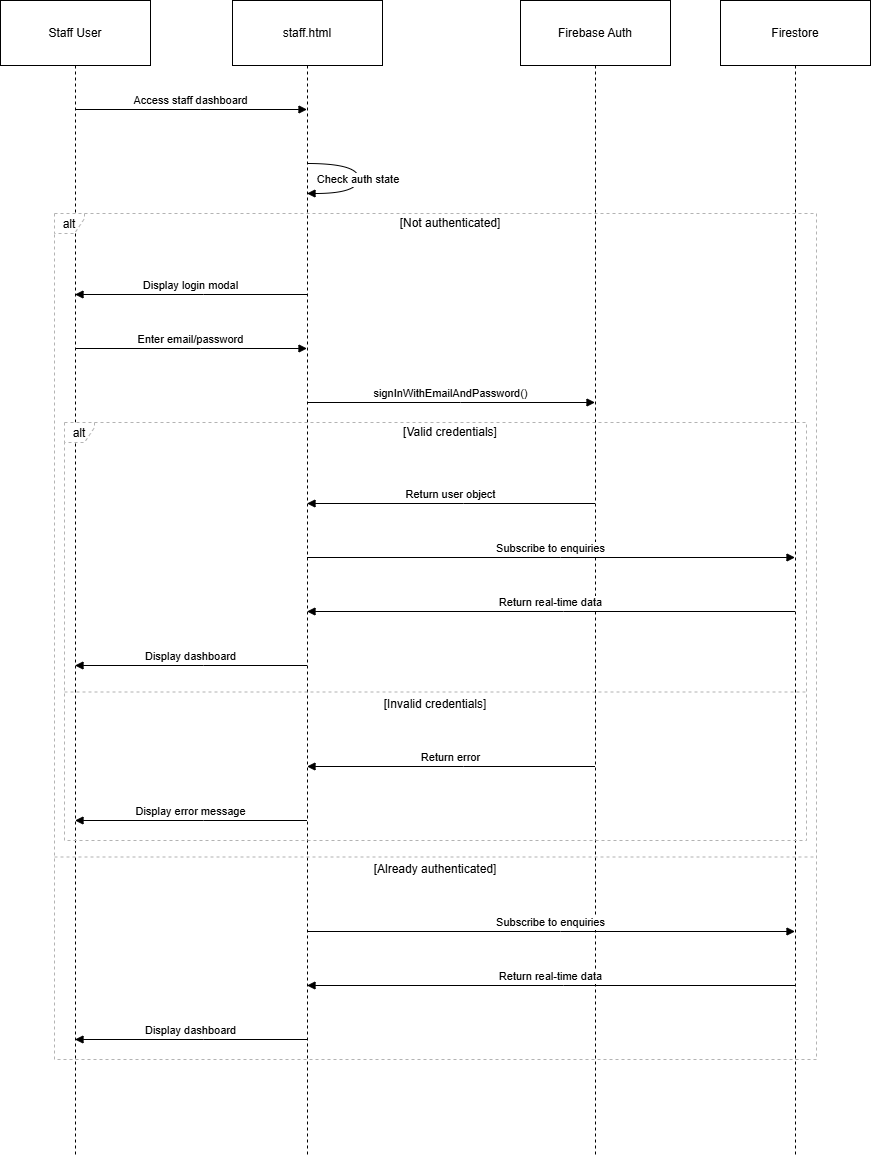

The diagram above was exported from draw.io. Its source (the exported page's mxGraphModel, read from the mxfile embedded in the PNG):
<mxGraphModel dx="1042" dy="562" grid="1" gridSize="10" guides="1" tooltips="1" connect="1" arrows="1" fold="1" page="1" pageScale="1" pageWidth="850" pageHeight="1100" math="0" shadow="0">
  <root>
    <mxCell id="0" />
    <mxCell id="1" parent="0" />
    <mxCell id="uKJVWbgDNkKn-exBy8m8-1" parent="1" style="shape=umlLifeline;perimeter=lifelinePerimeter;whiteSpace=wrap;container=1;dropTarget=0;collapsible=0;recursiveResize=0;outlineConnect=0;portConstraint=eastwest;newEdgeStyle={&quot;edgeStyle&quot;:&quot;elbowEdgeStyle&quot;,&quot;elbow&quot;:&quot;vertical&quot;,&quot;curved&quot;:0,&quot;rounded&quot;:0};size=65;" value="Staff User" vertex="1">
      <mxGeometry height="1154" width="150" x="20" y="20" as="geometry" />
    </mxCell>
    <mxCell id="uKJVWbgDNkKn-exBy8m8-2" parent="1" style="shape=umlLifeline;perimeter=lifelinePerimeter;whiteSpace=wrap;container=1;dropTarget=0;collapsible=0;recursiveResize=0;outlineConnect=0;portConstraint=eastwest;newEdgeStyle={&quot;edgeStyle&quot;:&quot;elbowEdgeStyle&quot;,&quot;elbow&quot;:&quot;vertical&quot;,&quot;curved&quot;:0,&quot;rounded&quot;:0};size=65;" value="staff.html" vertex="1">
      <mxGeometry height="1154" width="150" x="252" y="20" as="geometry" />
    </mxCell>
    <mxCell id="uKJVWbgDNkKn-exBy8m8-3" parent="1" style="shape=umlLifeline;perimeter=lifelinePerimeter;whiteSpace=wrap;container=1;dropTarget=0;collapsible=0;recursiveResize=0;outlineConnect=0;portConstraint=eastwest;newEdgeStyle={&quot;edgeStyle&quot;:&quot;elbowEdgeStyle&quot;,&quot;elbow&quot;:&quot;vertical&quot;,&quot;curved&quot;:0,&quot;rounded&quot;:0};size=65;" value="Firebase Auth" vertex="1">
      <mxGeometry height="1154" width="150" x="540" y="20" as="geometry" />
    </mxCell>
    <mxCell id="uKJVWbgDNkKn-exBy8m8-4" parent="1" style="shape=umlLifeline;perimeter=lifelinePerimeter;whiteSpace=wrap;container=1;dropTarget=0;collapsible=0;recursiveResize=0;outlineConnect=0;portConstraint=eastwest;newEdgeStyle={&quot;edgeStyle&quot;:&quot;elbowEdgeStyle&quot;,&quot;elbow&quot;:&quot;vertical&quot;,&quot;curved&quot;:0,&quot;rounded&quot;:0};size=65;" value="Firestore" vertex="1">
      <mxGeometry height="1154" width="150" x="740" y="20" as="geometry" />
    </mxCell>
    <mxCell id="uKJVWbgDNkKn-exBy8m8-5" parent="1" style="shape=umlFrame;dashed=1;pointerEvents=0;dropTarget=0;strokeColor=#B3B3B3;height=20;width=30" value="alt" vertex="1">
      <mxGeometry height="418" width="742" x="84" y="442" as="geometry" />
    </mxCell>
    <mxCell id="uKJVWbgDNkKn-exBy8m8-6" parent="uKJVWbgDNkKn-exBy8m8-5" style="text;strokeColor=none;fillColor=none;align=center;verticalAlign=middle;whiteSpace=wrap;" value="[Valid credentials]" vertex="1">
      <mxGeometry height="20" width="712" x="30" as="geometry" />
    </mxCell>
    <mxCell id="uKJVWbgDNkKn-exBy8m8-7" parent="uKJVWbgDNkKn-exBy8m8-5" style="shape=line;dashed=1;whiteSpace=wrap;verticalAlign=top;labelPosition=center;verticalLabelPosition=middle;align=center;strokeColor=#B3B3B3;" value="[Invalid credentials]" vertex="1">
      <mxGeometry height="3" width="742" y="268" as="geometry" />
    </mxCell>
    <mxCell id="uKJVWbgDNkKn-exBy8m8-8" parent="1" style="shape=umlFrame;dashed=1;pointerEvents=0;dropTarget=0;strokeColor=#B3B3B3;height=20;width=30" value="alt" vertex="1">
      <mxGeometry height="846" width="762" x="74" y="233" as="geometry" />
    </mxCell>
    <mxCell id="uKJVWbgDNkKn-exBy8m8-9" parent="uKJVWbgDNkKn-exBy8m8-8" style="text;strokeColor=none;fillColor=none;align=center;verticalAlign=middle;whiteSpace=wrap;" value="[Not authenticated]" vertex="1">
      <mxGeometry height="20" width="732" x="30" as="geometry" />
    </mxCell>
    <mxCell id="uKJVWbgDNkKn-exBy8m8-10" parent="uKJVWbgDNkKn-exBy8m8-8" style="shape=line;dashed=1;whiteSpace=wrap;verticalAlign=top;labelPosition=center;verticalLabelPosition=middle;align=center;strokeColor=#B3B3B3;" value="[Already authenticated]" vertex="1">
      <mxGeometry height="3" width="762" y="642" as="geometry" />
    </mxCell>
    <mxCell id="uKJVWbgDNkKn-exBy8m8-11" edge="1" parent="1" source="uKJVWbgDNkKn-exBy8m8-1" style="verticalAlign=bottom;edgeStyle=elbowEdgeStyle;elbow=vertical;curved=0;rounded=0;endArrow=block;" target="uKJVWbgDNkKn-exBy8m8-2" value="Access staff dashboard">
      <mxGeometry relative="1" as="geometry">
        <Array as="points">
          <mxPoint x="220" y="129" />
        </Array>
      </mxGeometry>
    </mxCell>
    <mxCell id="uKJVWbgDNkKn-exBy8m8-12" edge="1" parent="1" source="uKJVWbgDNkKn-exBy8m8-2" style="curved=1;endArrow=block;rounded=0;" target="uKJVWbgDNkKn-exBy8m8-2" value="Check auth state">
      <mxGeometry relative="1" as="geometry">
        <Array as="points">
          <mxPoint x="378" y="183" />
          <mxPoint x="378" y="213" />
        </Array>
      </mxGeometry>
    </mxCell>
    <mxCell id="uKJVWbgDNkKn-exBy8m8-13" edge="1" parent="1" source="uKJVWbgDNkKn-exBy8m8-2" style="verticalAlign=bottom;edgeStyle=elbowEdgeStyle;elbow=vertical;curved=0;rounded=0;endArrow=block;" target="uKJVWbgDNkKn-exBy8m8-1" value="Display login modal">
      <mxGeometry relative="1" as="geometry">
        <Array as="points">
          <mxPoint x="223" y="314" />
        </Array>
      </mxGeometry>
    </mxCell>
    <mxCell id="uKJVWbgDNkKn-exBy8m8-14" edge="1" parent="1" source="uKJVWbgDNkKn-exBy8m8-1" style="verticalAlign=bottom;edgeStyle=elbowEdgeStyle;elbow=vertical;curved=0;rounded=0;endArrow=block;" target="uKJVWbgDNkKn-exBy8m8-2" value="Enter email/password">
      <mxGeometry relative="1" as="geometry">
        <Array as="points">
          <mxPoint x="220" y="368" />
        </Array>
      </mxGeometry>
    </mxCell>
    <mxCell id="uKJVWbgDNkKn-exBy8m8-15" edge="1" parent="1" source="uKJVWbgDNkKn-exBy8m8-2" style="verticalAlign=bottom;edgeStyle=elbowEdgeStyle;elbow=vertical;curved=0;rounded=0;endArrow=block;" target="uKJVWbgDNkKn-exBy8m8-3" value="signInWithEmailAndPassword()">
      <mxGeometry relative="1" as="geometry">
        <Array as="points">
          <mxPoint x="480" y="422" />
        </Array>
      </mxGeometry>
    </mxCell>
    <mxCell id="uKJVWbgDNkKn-exBy8m8-16" edge="1" parent="1" source="uKJVWbgDNkKn-exBy8m8-3" style="verticalAlign=bottom;edgeStyle=elbowEdgeStyle;elbow=vertical;curved=0;rounded=0;endArrow=block;" target="uKJVWbgDNkKn-exBy8m8-2" value="Return user object">
      <mxGeometry relative="1" as="geometry">
        <Array as="points">
          <mxPoint x="483" y="523" />
        </Array>
      </mxGeometry>
    </mxCell>
    <mxCell id="uKJVWbgDNkKn-exBy8m8-17" edge="1" parent="1" source="uKJVWbgDNkKn-exBy8m8-2" style="verticalAlign=bottom;edgeStyle=elbowEdgeStyle;elbow=vertical;curved=0;rounded=0;endArrow=block;" target="uKJVWbgDNkKn-exBy8m8-4" value="Subscribe to enquiries">
      <mxGeometry relative="1" as="geometry">
        <Array as="points">
          <mxPoint x="580" y="577" />
        </Array>
      </mxGeometry>
    </mxCell>
    <mxCell id="uKJVWbgDNkKn-exBy8m8-18" edge="1" parent="1" source="uKJVWbgDNkKn-exBy8m8-4" style="verticalAlign=bottom;edgeStyle=elbowEdgeStyle;elbow=vertical;curved=0;rounded=0;endArrow=block;" target="uKJVWbgDNkKn-exBy8m8-2" value="Return real-time data">
      <mxGeometry relative="1" as="geometry">
        <Array as="points">
          <mxPoint x="583" y="631" />
        </Array>
      </mxGeometry>
    </mxCell>
    <mxCell id="uKJVWbgDNkKn-exBy8m8-19" edge="1" parent="1" source="uKJVWbgDNkKn-exBy8m8-2" style="verticalAlign=bottom;edgeStyle=elbowEdgeStyle;elbow=vertical;curved=0;rounded=0;endArrow=block;" target="uKJVWbgDNkKn-exBy8m8-1" value="Display dashboard">
      <mxGeometry relative="1" as="geometry">
        <Array as="points">
          <mxPoint x="223" y="685" />
        </Array>
      </mxGeometry>
    </mxCell>
    <mxCell id="uKJVWbgDNkKn-exBy8m8-20" edge="1" parent="1" source="uKJVWbgDNkKn-exBy8m8-3" style="verticalAlign=bottom;edgeStyle=elbowEdgeStyle;elbow=vertical;curved=0;rounded=0;endArrow=block;" target="uKJVWbgDNkKn-exBy8m8-2" value="Return error">
      <mxGeometry relative="1" as="geometry">
        <Array as="points">
          <mxPoint x="483" y="786" />
        </Array>
      </mxGeometry>
    </mxCell>
    <mxCell id="uKJVWbgDNkKn-exBy8m8-21" edge="1" parent="1" source="uKJVWbgDNkKn-exBy8m8-2" style="verticalAlign=bottom;edgeStyle=elbowEdgeStyle;elbow=vertical;curved=0;rounded=0;endArrow=block;" target="uKJVWbgDNkKn-exBy8m8-1" value="Display error message">
      <mxGeometry relative="1" as="geometry">
        <Array as="points">
          <mxPoint x="223" y="840" />
        </Array>
      </mxGeometry>
    </mxCell>
    <mxCell id="uKJVWbgDNkKn-exBy8m8-22" edge="1" parent="1" source="uKJVWbgDNkKn-exBy8m8-2" style="verticalAlign=bottom;edgeStyle=elbowEdgeStyle;elbow=vertical;curved=0;rounded=0;endArrow=block;" target="uKJVWbgDNkKn-exBy8m8-4" value="Subscribe to enquiries">
      <mxGeometry relative="1" as="geometry">
        <Array as="points">
          <mxPoint x="580" y="951" />
        </Array>
      </mxGeometry>
    </mxCell>
    <mxCell id="uKJVWbgDNkKn-exBy8m8-23" edge="1" parent="1" source="uKJVWbgDNkKn-exBy8m8-4" style="verticalAlign=bottom;edgeStyle=elbowEdgeStyle;elbow=vertical;curved=0;rounded=0;endArrow=block;" target="uKJVWbgDNkKn-exBy8m8-2" value="Return real-time data">
      <mxGeometry relative="1" as="geometry">
        <Array as="points">
          <mxPoint x="583" y="1005" />
        </Array>
      </mxGeometry>
    </mxCell>
    <mxCell id="uKJVWbgDNkKn-exBy8m8-24" edge="1" parent="1" source="uKJVWbgDNkKn-exBy8m8-2" style="verticalAlign=bottom;edgeStyle=elbowEdgeStyle;elbow=vertical;curved=0;rounded=0;endArrow=block;" target="uKJVWbgDNkKn-exBy8m8-1" value="Display dashboard">
      <mxGeometry relative="1" as="geometry">
        <Array as="points">
          <mxPoint x="223" y="1059" />
        </Array>
      </mxGeometry>
    </mxCell>
  </root>
</mxGraphModel>